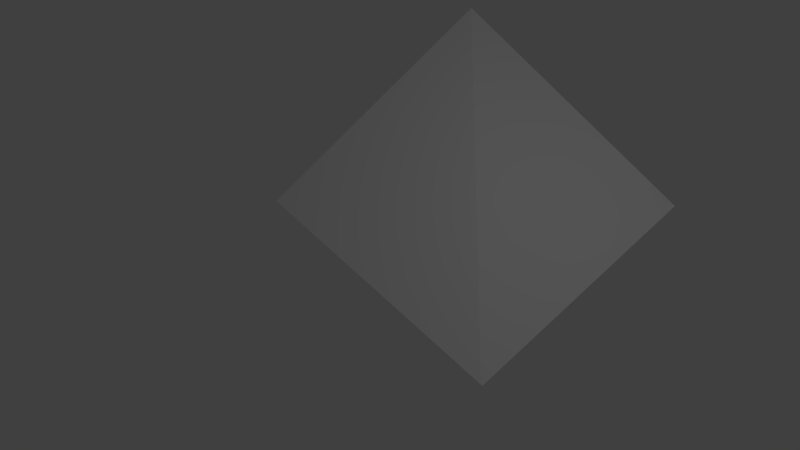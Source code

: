 # Source: 28deg-15to28-diag-lower.blend  (saved by Blender 2.78.0; exported with 4.5.12 LTS)
import bpy
from mathutils import Matrix  # noqa: F401  (used for matrix-valued properties, if any)

bpy.ops.wm.read_factory_settings(use_empty=True)
scene = bpy.context.scene
scene.name = 'Scene'

# ---- collections
col_collection_1 = bpy.data.collections.new('Collection 1'); scene.collection.children.link(col_collection_1)

# ---- materials (node trees are filled in below, after node groups)
mat_material = bpy.data.materials.new('Material')
mat_material.alpha_threshold = 0.0
mat_material.use_transparent_shadow = False
mat_material.roughness = 0.5
mat_material.line_color = (0.0, 0.0, 0.0, 1.0)

# ---- material node trees

# ---- world
world_world = bpy.data.worlds.new('World'); scene.world = world_world
world_world.color = (0.05088, 0.05088, 0.05088)
world_world.use_sun_shadow = False
world_world.sun_shadow_jitter_overblur = 0.0
world_world.cycles.sampling_method = 'MANUAL'

# ---- cameras
cam_camera = bpy.data.cameras.new('Camera')
cam_camera.clip_end = 100.0
cam_camera.lens = 35.0
cam_camera.sensor_width = 32.0
cam_camera.sensor_height = 18.0
cam_camera.ortho_scale = 7.314
cam_camera.dof.focus_distance = 0.0
cam_camera.dof.aperture_fstop = 128.0

# ---- lights
light_lamp = bpy.data.lights.new('Lamp', 'POINT')
light_lamp.transmission_factor = 0.0
light_lamp.cutoff_distance = 30.0
light_lamp.energy = 100.0
light_lamp.shadow_buffer_clip_start = 1.001
light_lamp.shadow_soft_size = 0.1
light_lamp.shadow_maximum_resolution = 0.006
light_lamp.use_absolute_resolution = True

# ---- meshes
me_cube = bpy.data.meshes.new('Cube')
me_cube.from_pydata([(2.0, 1.192e-07, -1.0), (2.0, 4.0, 0.07174), (-2.0, 1.192e-07, 0.07174), (-1.999, 4.0, 2.211), (1.982, 1.192e-07, -0.9904)], [], [(2, 4, 3), (3, 4, 0, 1)])
me_cube.materials.append(mat_material)
me_cube.use_remesh_preserve_volume = False
me_cube.use_remesh_preserve_attributes = False
me_cube.use_mirror_vertex_groups = False
me_cube.update()

# ---- objects
ob_cube = bpy.data.objects.new('Cube', me_cube)
ob_lamp = bpy.data.objects.new('Lamp', light_lamp)
ob_camera = bpy.data.objects.new('Camera', cam_camera)

# ---- transforms, parenting, visibility, modifiers, constraints
ob_cube.location = (0.0, 0.0, 0.0)
ob_cube.lock_rotations_4d = False
ob_cube.empty_display_type = 'ARROWS'
ob_cube.lineart.crease_threshold = 0.0
ob_lamp.location = (4.076, 1.005, 5.904)
ob_lamp.rotation_euler = (0.6503, 0.05522, 1.866)
ob_lamp.lock_rotations_4d = False
ob_lamp.empty_display_type = 'ARROWS'
ob_lamp.color = (0.0, 0.0, 0.0, 0.0)
ob_lamp.lineart.crease_threshold = 0.0
ob_camera.location = (7.481, -6.508, 5.344)
ob_camera.rotation_euler = (1.109, 0.0, 0.8149)
ob_camera.lock_rotations_4d = False
ob_camera.empty_display_type = 'ARROWS'
ob_camera.color = (0.0, 0.0, 0.0, 0.0)
ob_camera.display_type = 'WIRE'
ob_camera.lineart.crease_threshold = 0.0

# ---- collection membership
col_collection_1.objects.link(ob_cube)
col_collection_1.objects.link(ob_lamp)
col_collection_1.objects.link(ob_camera)

# ---- scene / render settings (as saved in the file)
scene.camera = ob_camera
scene.frame_start = 1; scene.frame_end = 250; scene.frame_set(1)
scene.render.engine = 'BLENDER_EEVEE_NEXT'
scene.render.resolution_percentage = 50
scene.render.dither_intensity = 0.0
scene.cycles.use_denoising = False
scene.cycles.samples = 128
scene.cycles.sampling_pattern = 'TABULATED_SOBOL'
scene.cycles.light_sampling_threshold = 0.0
scene.cycles.use_adaptive_sampling = False
scene.cycles.use_light_tree = False
scene.cycles.blur_glossy = 0.0
scene.cycles.sample_clamp_indirect = 0.0
scene.view_settings.view_transform = 'Standard'
bpy.context.view_layer.update()
